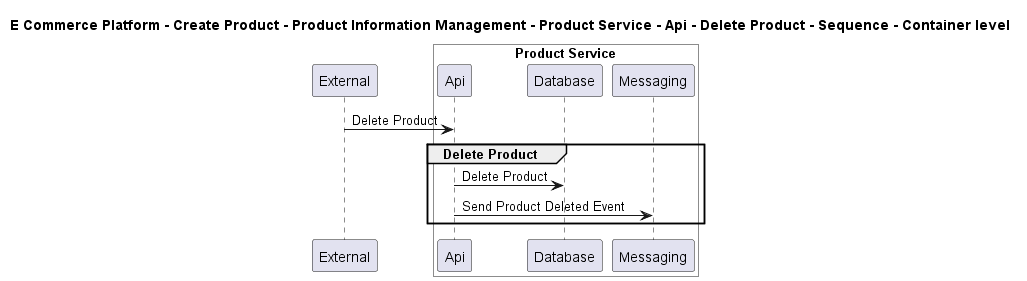

The diagram above was rendered by PlantUML. Its source (embedded in the PNG):
@startuml

title E Commerce Platform - Create Product - Product Information Management - Product Service - Api - Delete Product - Sequence - Container level

participant "External" as C4InterFlow.SoftwareSystems.ExternalSystem

box "Product Service" #White
    participant "Api" as ECommercePlatform.CreateProduct.ProductInformationManagement.SoftwareSystems.ProductService.Containers.Api
    participant "Database" as ECommercePlatform.CreateProduct.ProductInformationManagement.SoftwareSystems.ProductService.Containers.Database
    participant "Messaging" as ECommercePlatform.CreateProduct.ProductInformationManagement.SoftwareSystems.ProductService.Containers.Messaging
end box


C4InterFlow.SoftwareSystems.ExternalSystem -> ECommercePlatform.CreateProduct.ProductInformationManagement.SoftwareSystems.ProductService.Containers.Api : Delete Product
group Delete Product
ECommercePlatform.CreateProduct.ProductInformationManagement.SoftwareSystems.ProductService.Containers.Api -> ECommercePlatform.CreateProduct.ProductInformationManagement.SoftwareSystems.ProductService.Containers.Database : Delete Product
ECommercePlatform.CreateProduct.ProductInformationManagement.SoftwareSystems.ProductService.Containers.Api -> ECommercePlatform.CreateProduct.ProductInformationManagement.SoftwareSystems.ProductService.Containers.Messaging : Send Product Deleted Event
end


@enduml